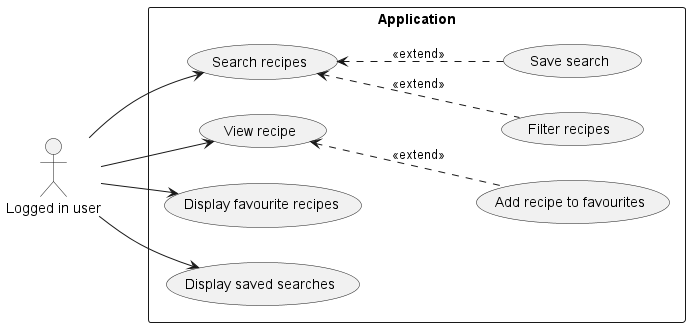

The diagram above was rendered by PlantUML. Its source (embedded in the PNG):
@startuml
left to right direction

actor "Logged in user" AS loggedUser

rectangle Application {
    usecase "Search recipes" as search
    usecase "Filter recipes" as filter
    usecase "View recipe" as view
    
    usecase "Display favourite recipes" as favourite
    usecase "Add recipe to favourites" as addFavourite
    
    usecase "Display saved searches" as savedSearches
    usecase "Save search" as saveSearch
    
    search <.. filter: <<extend>>
    view <.. addFavourite: <<extend>>
    search <.. saveSearch: <<extend>>
}

loggedUser --> search
loggedUser --> view
loggedUser --> favourite
loggedUser --> savedSearches
@enduml